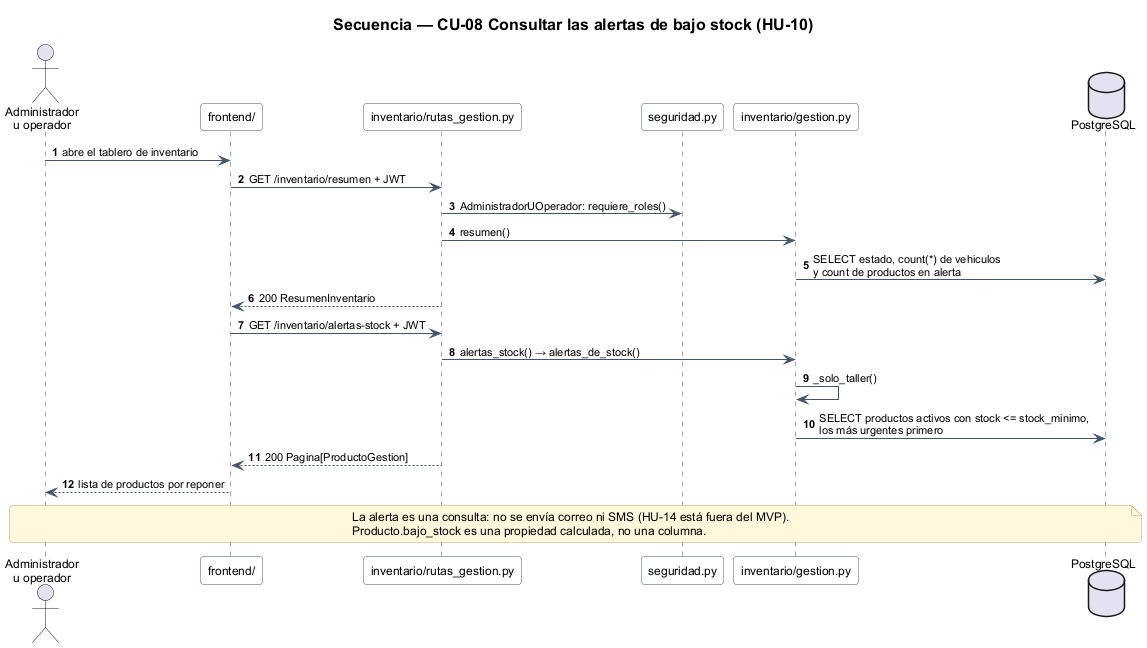

The diagram above was rendered by PlantUML. Its source (embedded in the PNG):
@startuml
!include estilo.iuml
title Secuencia — CU-08 Consultar las alertas de bajo stock (HU-10)

autonumber
actor "Administrador\nu operador" as taller
participant "frontend/" as front
participant "inventario/rutas_gestion.py" as rutas
participant "seguridad.py" as seguridad
participant "inventario/gestion.py" as gestion
database "PostgreSQL" as bd

taller -> front : abre el tablero de inventario
front -> rutas : GET /inventario/resumen + JWT
rutas -> seguridad : AdministradorUOperador: requiere_roles()
rutas -> gestion : resumen()
gestion -> bd : SELECT estado, count(*) de vehiculos\ny count de productos en alerta
rutas --> front : 200 ResumenInventario

front -> rutas : GET /inventario/alertas-stock + JWT
rutas -> gestion : alertas_stock() → alertas_de_stock()
gestion -> gestion : _solo_taller()
gestion -> bd : SELECT productos activos con stock <= stock_minimo,\nlos más urgentes primero
rutas --> front : 200 Pagina[ProductoGestion]
front --> taller : lista de productos por reponer

note over taller, bd
  La alerta es una consulta: no se envía correo ni SMS (HU-14 está fuera del MVP).
  Producto.bajo_stock es una propiedad calculada, no una columna.
end note
@enduml